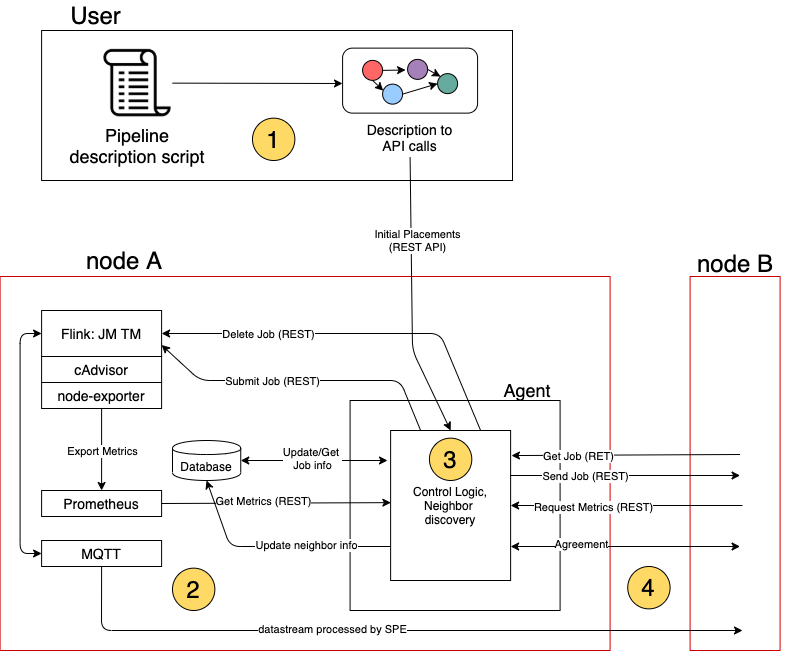

The diagram above was exported from draw.io. Its source (the exported page's mxGraphModel, read from the mxfile embedded in the PNG):
<mxGraphModel dx="1491" dy="714" grid="1" gridSize="10" guides="1" tooltips="1" connect="1" arrows="1" fold="1" page="1" pageScale="1" pageWidth="850" pageHeight="1100" math="0" shadow="0">
  <root>
    <mxCell id="0" />
    <mxCell id="1" parent="0" />
    <mxCell id="xN_yw8KAEVOBfseMwh8T-4" value="" style="rounded=0;whiteSpace=wrap;html=1;strokeColor=#CC0000;fillColor=#FFFFFF;" parent="1" vertex="1">
      <mxGeometry x="727.59" y="606" width="90" height="374" as="geometry" />
    </mxCell>
    <mxCell id="wxni7qrOBwbUm6MWnPj--13" value="" style="rounded=0;whiteSpace=wrap;html=1;strokeColor=#000000;fillColor=#FFFFFF;" parent="1" vertex="1">
      <mxGeometry x="79.1" y="360" width="470.9" height="150" as="geometry" />
    </mxCell>
    <mxCell id="VO5-Qtn7qazLNGbTIdiK-52" value="" style="rounded=0;whiteSpace=wrap;html=1;strokeColor=#CC0000;fillColor=#FFFFFF;" parent="1" vertex="1">
      <mxGeometry x="37.59" y="606" width="610" height="374" as="geometry" />
    </mxCell>
    <mxCell id="VO5-Qtn7qazLNGbTIdiK-48" value="" style="rounded=1;whiteSpace=wrap;html=1;strokeColor=#000000;fillColor=#FFFFFF;" parent="1" vertex="1">
      <mxGeometry x="380.09000000000003" y="377.63" width="135" height="65" as="geometry" />
    </mxCell>
    <mxCell id="EUdnC9GIuP0SIQV9794X-23" value="&lt;font style=&quot;font-size: 24px&quot;&gt;User&lt;/font&gt;" style="text;html=1;strokeColor=none;fillColor=none;align=center;verticalAlign=middle;whiteSpace=wrap;rounded=0;" parent="1" vertex="1">
      <mxGeometry x="79.10000000000001" y="330" width="108.96" height="30" as="geometry" />
    </mxCell>
    <mxCell id="EUdnC9GIuP0SIQV9794X-64" value="&lt;font style=&quot;font-size: 14px&quot;&gt;Description to API calls&lt;/font&gt;" style="text;html=1;strokeColor=none;fillColor=none;align=center;verticalAlign=middle;whiteSpace=wrap;rounded=0;" parent="1" vertex="1">
      <mxGeometry x="391.34" y="447" width="112.5" height="40" as="geometry" />
    </mxCell>
    <mxCell id="VO5-Qtn7qazLNGbTIdiK-33" value="&lt;font style=&quot;font-size: 18px&quot;&gt;Pipeline description script&lt;/font&gt;" style="text;html=1;strokeColor=none;fillColor=none;align=center;verticalAlign=middle;whiteSpace=wrap;rounded=0;" parent="1" vertex="1">
      <mxGeometry x="99.99999999999999" y="455.38" width="150" height="39.62" as="geometry" />
    </mxCell>
    <mxCell id="VO5-Qtn7qazLNGbTIdiK-54" value="" style="ellipse;whiteSpace=wrap;html=1;aspect=fixed;strokeColor=#000000;fillColor=#FF6666;" parent="1" vertex="1">
      <mxGeometry x="400.09000000000003" y="389.88" width="20" height="20" as="geometry" />
    </mxCell>
    <mxCell id="VO5-Qtn7qazLNGbTIdiK-56" value="" style="ellipse;whiteSpace=wrap;html=1;aspect=fixed;strokeColor=#000000;fillColor=#A680B8;" parent="1" vertex="1">
      <mxGeometry x="445.09000000000003" y="388.88" width="20" height="20" as="geometry" />
    </mxCell>
    <mxCell id="VO5-Qtn7qazLNGbTIdiK-57" value="" style="ellipse;whiteSpace=wrap;html=1;aspect=fixed;strokeColor=#000000;fillColor=#99CCFF;" parent="1" vertex="1">
      <mxGeometry x="420.09000000000003" y="413.63" width="20" height="20" as="geometry" />
    </mxCell>
    <mxCell id="VO5-Qtn7qazLNGbTIdiK-58" value="" style="ellipse;whiteSpace=wrap;html=1;aspect=fixed;strokeColor=#000000;fillColor=#67AB9F;" parent="1" vertex="1">
      <mxGeometry x="475.09000000000003" y="403.13" width="20" height="20" as="geometry" />
    </mxCell>
    <mxCell id="VO5-Qtn7qazLNGbTIdiK-62" value="" style="endArrow=classic;html=1;exitX=1;exitY=0.5;exitDx=0;exitDy=0;entryX=-0.101;entryY=0.531;entryDx=0;entryDy=0;entryPerimeter=0;" parent="1" source="VO5-Qtn7qazLNGbTIdiK-54" target="VO5-Qtn7qazLNGbTIdiK-56" edge="1">
      <mxGeometry width="50" height="50" relative="1" as="geometry">
        <mxPoint x="425.09000000000003" y="442.63" as="sourcePoint" />
        <mxPoint x="475.09000000000003" y="392.63" as="targetPoint" />
      </mxGeometry>
    </mxCell>
    <mxCell id="VO5-Qtn7qazLNGbTIdiK-63" value="" style="endArrow=classic;html=1;exitX=0.5;exitY=1;exitDx=0;exitDy=0;entryX=0.033;entryY=0.328;entryDx=0;entryDy=0;entryPerimeter=0;" parent="1" source="VO5-Qtn7qazLNGbTIdiK-54" target="VO5-Qtn7qazLNGbTIdiK-57" edge="1">
      <mxGeometry width="50" height="50" relative="1" as="geometry">
        <mxPoint x="430.0900000000008" y="409.88" as="sourcePoint" />
        <mxPoint x="453.07000000000005" y="409.5" as="targetPoint" />
      </mxGeometry>
    </mxCell>
    <mxCell id="VO5-Qtn7qazLNGbTIdiK-64" value="" style="endArrow=classic;html=1;exitX=1;exitY=0.5;exitDx=0;exitDy=0;entryX=0;entryY=0.5;entryDx=0;entryDy=0;" parent="1" source="VO5-Qtn7qazLNGbTIdiK-57" target="VO5-Qtn7qazLNGbTIdiK-58" edge="1">
      <mxGeometry width="50" height="50" relative="1" as="geometry">
        <mxPoint x="440.0900000000008" y="419.88" as="sourcePoint" />
        <mxPoint x="463.07000000000005" y="419.5" as="targetPoint" />
      </mxGeometry>
    </mxCell>
    <mxCell id="VO5-Qtn7qazLNGbTIdiK-65" value="" style="endArrow=classic;html=1;exitX=1;exitY=0.5;exitDx=0;exitDy=0;entryX=0;entryY=0;entryDx=0;entryDy=0;" parent="1" source="VO5-Qtn7qazLNGbTIdiK-56" target="VO5-Qtn7qazLNGbTIdiK-58" edge="1">
      <mxGeometry width="50" height="50" relative="1" as="geometry">
        <mxPoint x="450.0900000000008" y="429.88" as="sourcePoint" />
        <mxPoint x="473.07000000000005" y="429.5" as="targetPoint" />
      </mxGeometry>
    </mxCell>
    <mxCell id="3xhpF72hqyzs5L-gyX1N-4" value="&lt;span style=&quot;font-size: 24px&quot;&gt;node A&lt;/span&gt;" style="text;html=1;strokeColor=none;fillColor=none;align=center;verticalAlign=middle;whiteSpace=wrap;rounded=0;" parent="1" vertex="1">
      <mxGeometry x="51.599999999999994" y="580" width="220" height="20" as="geometry" />
    </mxCell>
    <mxCell id="3xhpF72hqyzs5L-gyX1N-7" value="&lt;span style=&quot;font-size: 14px&quot;&gt;Flink: JM TM&lt;/span&gt;" style="rounded=0;whiteSpace=wrap;html=1;" parent="1" vertex="1">
      <mxGeometry x="79.1" y="640" width="120" height="46" as="geometry" />
    </mxCell>
    <mxCell id="3xhpF72hqyzs5L-gyX1N-10" value="&lt;span style=&quot;font-size: 14px&quot;&gt;MQTT&lt;/span&gt;" style="rounded=0;whiteSpace=wrap;html=1;" parent="1" vertex="1">
      <mxGeometry x="79.09999999999997" y="870" width="120" height="26" as="geometry" />
    </mxCell>
    <mxCell id="c2IxKdT3OiicixsnkbBl-2" value="&lt;span style=&quot;font-size: 14px&quot;&gt;Prometheus&lt;/span&gt;" style="rounded=0;whiteSpace=wrap;html=1;" parent="1" vertex="1">
      <mxGeometry x="79.1" y="820" width="120" height="26" as="geometry" />
    </mxCell>
    <mxCell id="c2IxKdT3OiicixsnkbBl-5" value="&lt;span style=&quot;font-size: 14px&quot;&gt;cAdvisor&lt;/span&gt;" style="rounded=0;whiteSpace=wrap;html=1;" parent="1" vertex="1">
      <mxGeometry x="79.1" y="686" width="120" height="26" as="geometry" />
    </mxCell>
    <mxCell id="c2IxKdT3OiicixsnkbBl-8" style="edgeStyle=orthogonalEdgeStyle;rounded=0;orthogonalLoop=1;jettySize=auto;html=1;exitX=0.5;exitY=1;exitDx=0;exitDy=0;entryX=0.5;entryY=0;entryDx=0;entryDy=0;" parent="1" source="c2IxKdT3OiicixsnkbBl-6" target="c2IxKdT3OiicixsnkbBl-2" edge="1">
      <mxGeometry relative="1" as="geometry" />
    </mxCell>
    <mxCell id="c2IxKdT3OiicixsnkbBl-60" value="Export Metrics" style="edgeLabel;html=1;align=center;verticalAlign=middle;resizable=0;points=[];" parent="c2IxKdT3OiicixsnkbBl-8" vertex="1" connectable="0">
      <mxGeometry x="-0.1951" relative="1" as="geometry">
        <mxPoint y="9" as="offset" />
      </mxGeometry>
    </mxCell>
    <mxCell id="c2IxKdT3OiicixsnkbBl-6" value="&lt;span style=&quot;font-size: 14px&quot;&gt;node-exporter&lt;/span&gt;" style="rounded=0;whiteSpace=wrap;html=1;" parent="1" vertex="1">
      <mxGeometry x="79.1" y="712" width="120" height="26" as="geometry" />
    </mxCell>
    <mxCell id="c2IxKdT3OiicixsnkbBl-9" value="&lt;span style=&quot;font-size: 14px&quot;&gt;&lt;br&gt;&lt;/span&gt;" style="rounded=0;whiteSpace=wrap;html=1;" parent="1" vertex="1">
      <mxGeometry x="387.59" y="730" width="210" height="210" as="geometry" />
    </mxCell>
    <mxCell id="c2IxKdT3OiicixsnkbBl-11" value="&lt;font style=&quot;font-size: 18px&quot;&gt;Agent&lt;/font&gt;" style="text;html=1;strokeColor=none;fillColor=none;align=center;verticalAlign=middle;whiteSpace=wrap;rounded=0;" parent="1" vertex="1">
      <mxGeometry x="527.59" y="710" width="74.28" height="20" as="geometry" />
    </mxCell>
    <mxCell id="c2IxKdT3OiicixsnkbBl-19" value="" style="endArrow=classic;html=1;entryX=1;entryY=0.5;entryDx=0;entryDy=0;exitX=0.75;exitY=0;exitDx=0;exitDy=0;" parent="1" source="c2IxKdT3OiicixsnkbBl-54" target="3xhpF72hqyzs5L-gyX1N-7" edge="1">
      <mxGeometry width="50" height="50" relative="1" as="geometry">
        <mxPoint x="378.60999999999996" y="663" as="sourcePoint" />
        <mxPoint x="367.59" y="730" as="targetPoint" />
        <Array as="points">
          <mxPoint x="477.59" y="663" />
        </Array>
      </mxGeometry>
    </mxCell>
    <mxCell id="c2IxKdT3OiicixsnkbBl-57" value="Delete Job (REST)" style="edgeLabel;html=1;align=center;verticalAlign=middle;resizable=0;points=[];" parent="c2IxKdT3OiicixsnkbBl-19" vertex="1" connectable="0">
      <mxGeometry x="0.3625" y="1" relative="1" as="geometry">
        <mxPoint x="-16.22" y="-1" as="offset" />
      </mxGeometry>
    </mxCell>
    <mxCell id="c2IxKdT3OiicixsnkbBl-25" value="Database" style="shape=cylinder;whiteSpace=wrap;html=1;boundedLbl=1;backgroundOutline=1;" parent="1" vertex="1">
      <mxGeometry x="210" y="770" width="68.25" height="40" as="geometry" />
    </mxCell>
    <mxCell id="c2IxKdT3OiicixsnkbBl-39" value="" style="endArrow=classic;html=1;entryX=1;entryY=0.75;entryDx=0;entryDy=0;exitX=0.25;exitY=0;exitDx=0;exitDy=0;" parent="1" source="c2IxKdT3OiicixsnkbBl-54" target="3xhpF72hqyzs5L-gyX1N-7" edge="1">
      <mxGeometry width="50" height="50" relative="1" as="geometry">
        <mxPoint x="386.35999999999996" y="709.5" as="sourcePoint" />
        <mxPoint x="547.59" y="680" as="targetPoint" />
        <Array as="points">
          <mxPoint x="437.59" y="710" />
          <mxPoint x="237.59" y="710" />
        </Array>
      </mxGeometry>
    </mxCell>
    <mxCell id="c2IxKdT3OiicixsnkbBl-56" value="Submit Job (REST)" style="edgeLabel;html=1;align=center;verticalAlign=middle;resizable=0;points=[];" parent="c2IxKdT3OiicixsnkbBl-39" vertex="1" connectable="0">
      <mxGeometry x="0.1899" relative="1" as="geometry">
        <mxPoint as="offset" />
      </mxGeometry>
    </mxCell>
    <mxCell id="c2IxKdT3OiicixsnkbBl-49" value="" style="endArrow=classic;startArrow=classic;html=1;entryX=0;entryY=0.5;entryDx=0;entryDy=0;exitX=0;exitY=0.5;exitDx=0;exitDy=0;" parent="1" source="3xhpF72hqyzs5L-gyX1N-10" target="3xhpF72hqyzs5L-gyX1N-7" edge="1">
      <mxGeometry width="50" height="50" relative="1" as="geometry">
        <mxPoint x="497.59" y="780" as="sourcePoint" />
        <mxPoint x="547.59" y="730" as="targetPoint" />
        <Array as="points">
          <mxPoint x="57.59" y="883" />
          <mxPoint x="57.59" y="663" />
        </Array>
      </mxGeometry>
    </mxCell>
    <mxCell id="c2IxKdT3OiicixsnkbBl-54" value="Control Logic,&lt;br&gt;Neighbor&amp;nbsp;&lt;br&gt;discovery" style="rounded=0;whiteSpace=wrap;html=1;" parent="1" vertex="1">
      <mxGeometry x="428.12" y="760" width="120" height="150" as="geometry" />
    </mxCell>
    <mxCell id="c2IxKdT3OiicixsnkbBl-55" value="" style="endArrow=classic;startArrow=classic;html=1;exitX=1;exitY=0.5;exitDx=0;exitDy=0;entryX=-0.026;entryY=0.2;entryDx=0;entryDy=0;entryPerimeter=0;" parent="1" source="c2IxKdT3OiicixsnkbBl-25" target="c2IxKdT3OiicixsnkbBl-54" edge="1">
      <mxGeometry width="50" height="50" relative="1" as="geometry">
        <mxPoint x="527.59" y="770" as="sourcePoint" />
        <mxPoint x="577.59" y="720" as="targetPoint" />
      </mxGeometry>
    </mxCell>
    <mxCell id="c2IxKdT3OiicixsnkbBl-61" value="Update/Get &lt;br&gt;Job info" style="edgeLabel;html=1;align=center;verticalAlign=middle;resizable=0;points=[];" parent="c2IxKdT3OiicixsnkbBl-55" vertex="1" connectable="0">
      <mxGeometry x="0.078" y="3" relative="1" as="geometry">
        <mxPoint x="-7.61" as="offset" />
      </mxGeometry>
    </mxCell>
    <mxCell id="c2IxKdT3OiicixsnkbBl-58" value="" style="endArrow=classic;html=1;exitX=1;exitY=0.5;exitDx=0;exitDy=0;entryX=0.002;entryY=0.481;entryDx=0;entryDy=0;entryPerimeter=0;" parent="1" source="c2IxKdT3OiicixsnkbBl-2" target="c2IxKdT3OiicixsnkbBl-54" edge="1">
      <mxGeometry width="50" height="50" relative="1" as="geometry">
        <mxPoint x="527.59" y="770" as="sourcePoint" />
        <mxPoint x="577.59" y="720" as="targetPoint" />
        <Array as="points" />
      </mxGeometry>
    </mxCell>
    <mxCell id="c2IxKdT3OiicixsnkbBl-59" value="Get Metrics (REST)" style="edgeLabel;html=1;align=center;verticalAlign=middle;resizable=0;points=[];" parent="c2IxKdT3OiicixsnkbBl-58" vertex="1" connectable="0">
      <mxGeometry x="-0.1157" y="2" relative="1" as="geometry">
        <mxPoint as="offset" />
      </mxGeometry>
    </mxCell>
    <mxCell id="c2IxKdT3OiicixsnkbBl-62" value="" style="endArrow=classic;html=1;entryX=1;entryY=0.5;entryDx=0;entryDy=0;" parent="1" target="c2IxKdT3OiicixsnkbBl-54" edge="1">
      <mxGeometry width="50" height="50" relative="1" as="geometry">
        <mxPoint x="780" y="835" as="sourcePoint" />
        <mxPoint x="587.59" y="680" as="targetPoint" />
      </mxGeometry>
    </mxCell>
    <mxCell id="c2IxKdT3OiicixsnkbBl-63" value="Request Metrics (REST)" style="edgeLabel;html=1;align=center;verticalAlign=middle;resizable=0;points=[];" parent="c2IxKdT3OiicixsnkbBl-62" vertex="1" connectable="0">
      <mxGeometry x="0.1834" relative="1" as="geometry">
        <mxPoint x="-12.47" y="1" as="offset" />
      </mxGeometry>
    </mxCell>
    <mxCell id="c2IxKdT3OiicixsnkbBl-64" value="" style="endArrow=classic;html=1;entryX=1.007;entryY=0.167;entryDx=0;entryDy=0;entryPerimeter=0;" parent="1" target="c2IxKdT3OiicixsnkbBl-54" edge="1">
      <mxGeometry width="50" height="50" relative="1" as="geometry">
        <mxPoint x="777.59" y="784" as="sourcePoint" />
        <mxPoint x="587.59" y="680" as="targetPoint" />
      </mxGeometry>
    </mxCell>
    <mxCell id="c2IxKdT3OiicixsnkbBl-65" value="Get Job (RET)" style="edgeLabel;html=1;align=center;verticalAlign=middle;resizable=0;points=[];" parent="c2IxKdT3OiicixsnkbBl-64" vertex="1" connectable="0">
      <mxGeometry x="-0.2738" y="-2" relative="1" as="geometry">
        <mxPoint x="-79" y="3" as="offset" />
      </mxGeometry>
    </mxCell>
    <mxCell id="c2IxKdT3OiicixsnkbBl-66" value="" style="endArrow=classic;html=1;exitX=0.999;exitY=0.3;exitDx=0;exitDy=0;exitPerimeter=0;" parent="1" source="c2IxKdT3OiicixsnkbBl-54" edge="1">
      <mxGeometry width="50" height="50" relative="1" as="geometry">
        <mxPoint x="554.59" y="810" as="sourcePoint" />
        <mxPoint x="777.59" y="805" as="targetPoint" />
      </mxGeometry>
    </mxCell>
    <mxCell id="c2IxKdT3OiicixsnkbBl-67" value="Send Job (REST)" style="edgeLabel;html=1;align=center;verticalAlign=middle;resizable=0;points=[];" parent="c2IxKdT3OiicixsnkbBl-66" vertex="1" connectable="0">
      <mxGeometry x="0.3721" y="-2" relative="1" as="geometry">
        <mxPoint x="-83.22" y="-2" as="offset" />
      </mxGeometry>
    </mxCell>
    <mxCell id="c2IxKdT3OiicixsnkbBl-69" value="" style="endArrow=classic;html=1;entryX=0.5;entryY=1;entryDx=0;entryDy=0;exitX=0;exitY=0.5;exitDx=0;exitDy=0;" parent="1" target="c2IxKdT3OiicixsnkbBl-25" edge="1">
      <mxGeometry width="50" height="50" relative="1" as="geometry">
        <mxPoint x="428.1199999999999" y="876" as="sourcePoint" />
        <mxPoint x="587.59" y="670" as="targetPoint" />
        <Array as="points">
          <mxPoint x="267.59" y="876" />
        </Array>
      </mxGeometry>
    </mxCell>
    <mxCell id="c2IxKdT3OiicixsnkbBl-70" value="Update neighbor info" style="edgeLabel;html=1;align=center;verticalAlign=middle;resizable=0;points=[];" parent="c2IxKdT3OiicixsnkbBl-69" vertex="1" connectable="0">
      <mxGeometry x="-0.022" y="-2" relative="1" as="geometry">
        <mxPoint x="28.56" as="offset" />
      </mxGeometry>
    </mxCell>
    <mxCell id="c2IxKdT3OiicixsnkbBl-71" value="" style="endArrow=classic;html=1;exitX=1;exitY=0.5;exitDx=0;exitDy=0;startArrow=classic;" parent="1" edge="1">
      <mxGeometry width="50" height="50" relative="1" as="geometry">
        <mxPoint x="548.1199999999999" y="876" as="sourcePoint" />
        <mxPoint x="777.59" y="876" as="targetPoint" />
      </mxGeometry>
    </mxCell>
    <mxCell id="xN_yw8KAEVOBfseMwh8T-3" value="Agreement" style="edgeLabel;html=1;align=center;verticalAlign=middle;resizable=0;points=[];" parent="c2IxKdT3OiicixsnkbBl-71" vertex="1" connectable="0">
      <mxGeometry x="0.2104" y="1" relative="1" as="geometry">
        <mxPoint x="-68.39" y="-2" as="offset" />
      </mxGeometry>
    </mxCell>
    <mxCell id="c2IxKdT3OiicixsnkbBl-74" value="" style="endArrow=classic;html=1;exitX=0.5;exitY=1;exitDx=0;exitDy=0;entryX=0.5;entryY=0;entryDx=0;entryDy=0;" parent="1" source="EUdnC9GIuP0SIQV9794X-64" target="c2IxKdT3OiicixsnkbBl-54" edge="1">
      <mxGeometry width="50" height="50" relative="1" as="geometry">
        <mxPoint x="491.98" y="500.9381000000001" as="sourcePoint" />
        <mxPoint x="470" y="600" as="targetPoint" />
        <Array as="points">
          <mxPoint x="450" y="680" />
        </Array>
      </mxGeometry>
    </mxCell>
    <mxCell id="c2IxKdT3OiicixsnkbBl-75" value="Initial Placements&lt;br&gt;(REST API)" style="edgeLabel;html=1;align=center;verticalAlign=middle;resizable=0;points=[];" parent="c2IxKdT3OiicixsnkbBl-74" vertex="1" connectable="0">
      <mxGeometry x="-0.3047" y="2" relative="1" as="geometry">
        <mxPoint x="4" y="-15" as="offset" />
      </mxGeometry>
    </mxCell>
    <mxCell id="c2IxKdT3OiicixsnkbBl-80" value="&lt;span style=&quot;font-size: 24px&quot;&gt;node B&lt;/span&gt;" style="text;html=1;strokeColor=none;fillColor=none;align=center;verticalAlign=middle;whiteSpace=wrap;rounded=0;" parent="1" vertex="1">
      <mxGeometry x="707.59" y="580" width="130" height="26" as="geometry" />
    </mxCell>
    <mxCell id="xN_yw8KAEVOBfseMwh8T-1" value="" style="endArrow=classic;html=1;exitX=0.5;exitY=1;exitDx=0;exitDy=0;" parent="1" source="3xhpF72hqyzs5L-gyX1N-10" edge="1">
      <mxGeometry width="50" height="50" relative="1" as="geometry">
        <mxPoint x="380" y="860" as="sourcePoint" />
        <mxPoint x="780" y="960" as="targetPoint" />
        <Array as="points">
          <mxPoint x="139" y="960" />
        </Array>
      </mxGeometry>
    </mxCell>
    <mxCell id="xN_yw8KAEVOBfseMwh8T-5" value="datastream processed by SPE" style="edgeLabel;html=1;align=center;verticalAlign=middle;resizable=0;points=[];" parent="xN_yw8KAEVOBfseMwh8T-1" vertex="1" connectable="0">
      <mxGeometry x="-0.1291" y="2" relative="1" as="geometry">
        <mxPoint x="-12" as="offset" />
      </mxGeometry>
    </mxCell>
    <mxCell id="ZtpPQ7T8TrCc3w788N8s-5" value="" style="shape=image;html=1;verticalAlign=top;verticalLabelPosition=bottom;labelBackgroundColor=#ffffff;imageAspect=0;aspect=fixed;image=https://cdn2.iconfinder.com/data/icons/essential-web-5/50/script-programming-coding-add-on-128.png" parent="1" vertex="1">
      <mxGeometry x="140" y="377.63" width="70" height="70" as="geometry" />
    </mxCell>
    <mxCell id="ZtpPQ7T8TrCc3w788N8s-6" value="" style="endArrow=classic;html=1;exitX=1;exitY=0.5;exitDx=0;exitDy=0;" parent="1" source="ZtpPQ7T8TrCc3w788N8s-5" edge="1">
      <mxGeometry width="50" height="50" relative="1" as="geometry">
        <mxPoint x="250" y="450" as="sourcePoint" />
        <mxPoint x="380" y="413" as="targetPoint" />
      </mxGeometry>
    </mxCell>
    <mxCell id="ZtpPQ7T8TrCc3w788N8s-7" value="&lt;font style=&quot;font-size: 24px&quot;&gt;1&lt;/font&gt;" style="ellipse;whiteSpace=wrap;html=1;aspect=fixed;fillColor=#FFD966;" parent="1" vertex="1">
      <mxGeometry x="290" y="447.63" width="42.37" height="42.37" as="geometry" />
    </mxCell>
    <mxCell id="ZtpPQ7T8TrCc3w788N8s-8" value="&lt;span style=&quot;font-size: 24px&quot;&gt;2&lt;/span&gt;" style="ellipse;whiteSpace=wrap;html=1;aspect=fixed;fillColor=#FFD966;" parent="1" vertex="1">
      <mxGeometry x="210" y="897.63" width="42.37" height="42.37" as="geometry" />
    </mxCell>
    <mxCell id="ZtpPQ7T8TrCc3w788N8s-9" value="&lt;font style=&quot;font-size: 24px&quot;&gt;3&lt;/font&gt;" style="ellipse;whiteSpace=wrap;html=1;aspect=fixed;fillColor=#FFD966;" parent="1" vertex="1">
      <mxGeometry x="466.93" y="767.63" width="42.37" height="42.37" as="geometry" />
    </mxCell>
    <mxCell id="ZtpPQ7T8TrCc3w788N8s-10" value="&lt;font style=&quot;font-size: 24px&quot;&gt;4&lt;/font&gt;" style="ellipse;whiteSpace=wrap;html=1;aspect=fixed;fillColor=#FFD966;" parent="1" vertex="1">
      <mxGeometry x="665.22" y="896" width="42.37" height="42.37" as="geometry" />
    </mxCell>
  </root>
</mxGraphModel>